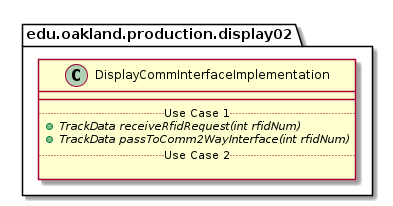

The diagram above was rendered by PlantUML. Its source (embedded in the PNG):
@startuml DisplayCommInterfaceImplementation

package edu.oakland.production.display02 {
    class DisplayCommInterfaceImplementation {
        __
        .. Use Case 1 ..
        {abstract} + TrackData receiveRfidRequest(int rfidNum)
        {abstract} + TrackData passToComm2WayInterface(int rfidNum)
        .. Use Case 2 ..

    }
}

@enduml